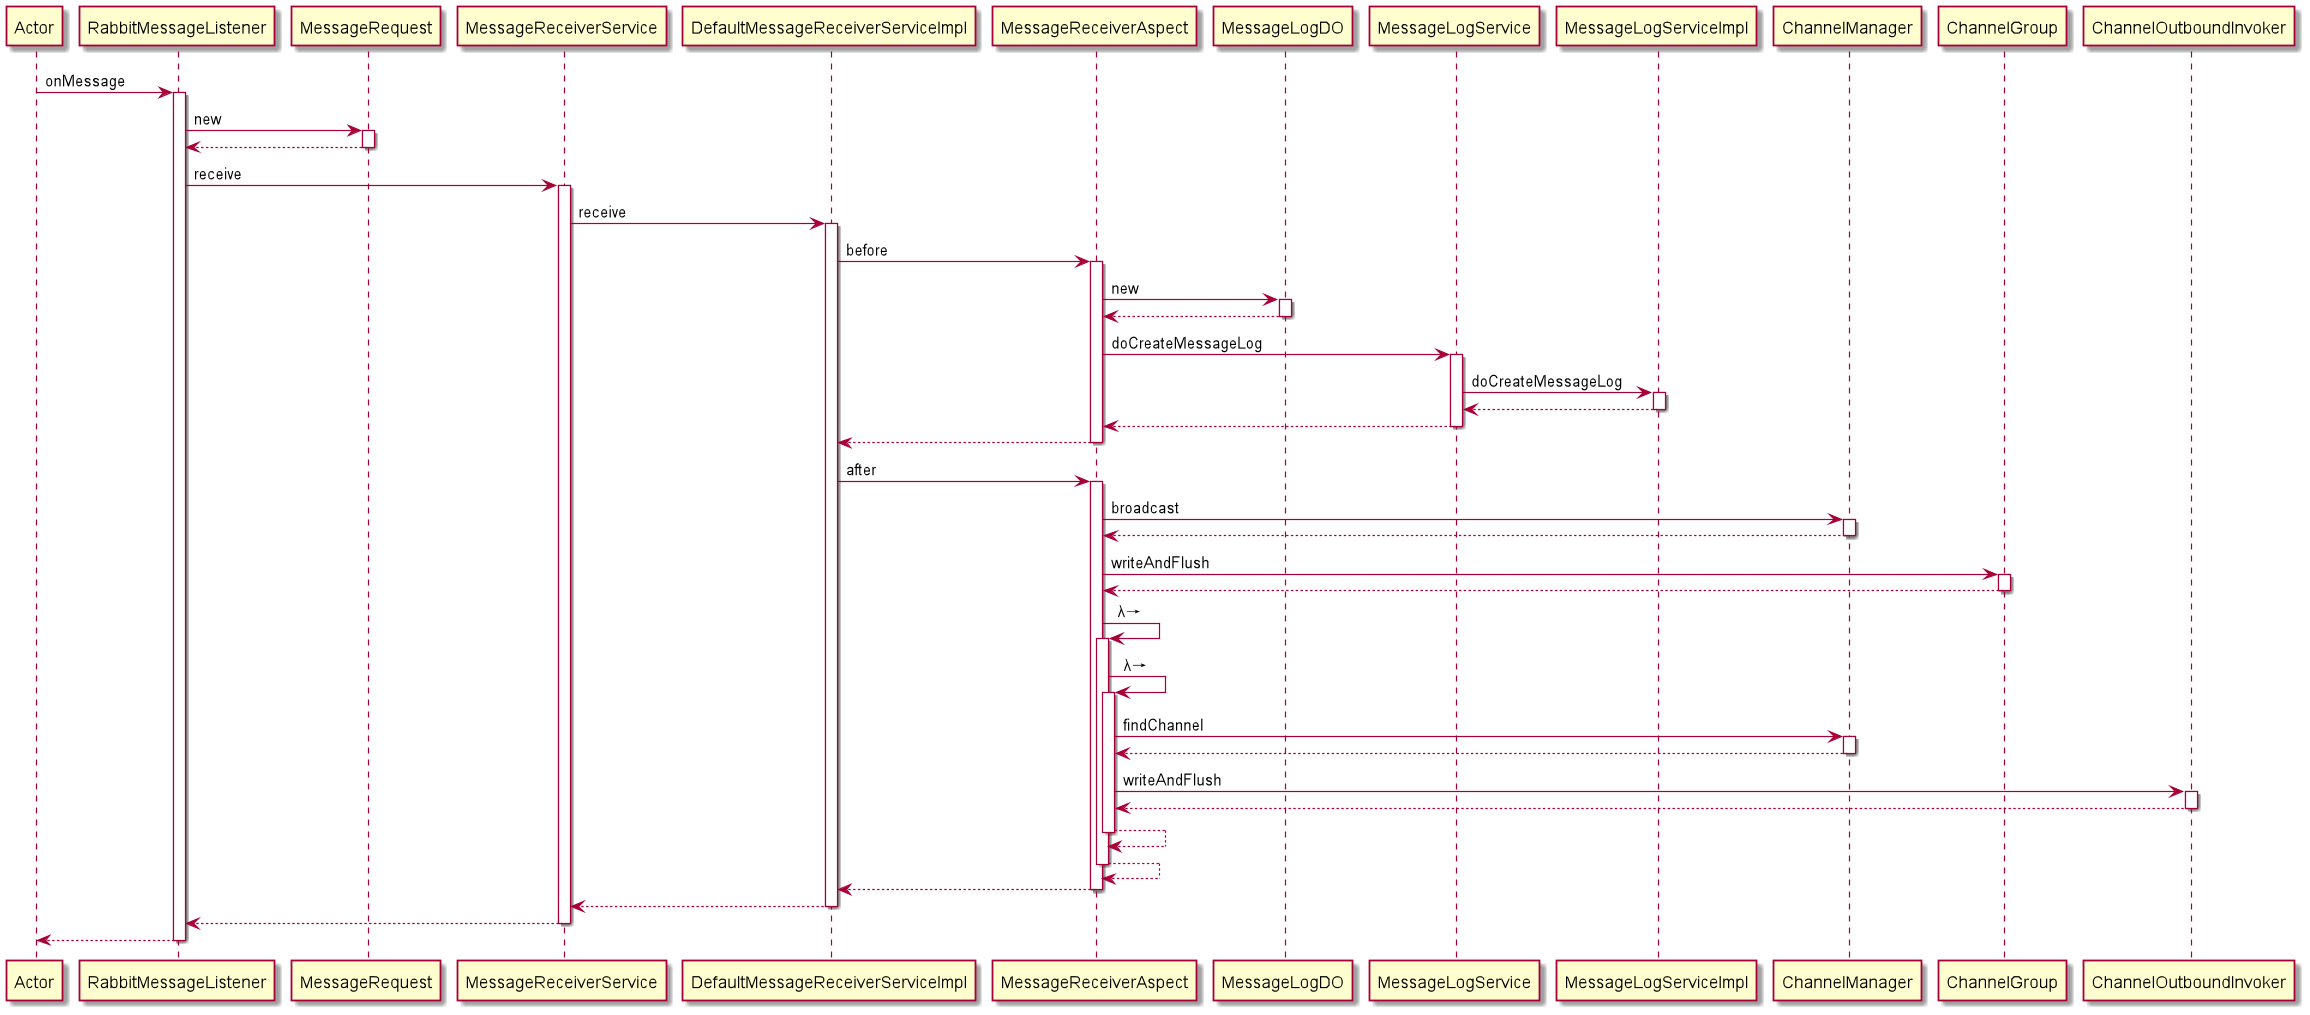

The diagram above was rendered by PlantUML. Its source (embedded in the PNG):
@startuml
participant Actor
Actor -> RabbitMessageListener : onMessage
activate RabbitMessageListener
RabbitMessageListener -> MessageRequest : new
activate MessageRequest
MessageRequest --> RabbitMessageListener
deactivate MessageRequest
RabbitMessageListener -> MessageReceiverService : receive
activate MessageReceiverService
MessageReceiverService -> DefaultMessageReceiverServiceImpl : receive
activate DefaultMessageReceiverServiceImpl
DefaultMessageReceiverServiceImpl -> MessageReceiverAspect : before
activate MessageReceiverAspect
MessageReceiverAspect -> MessageLogDO : new
activate MessageLogDO
MessageLogDO --> MessageReceiverAspect
deactivate MessageLogDO
MessageReceiverAspect -> MessageLogService : doCreateMessageLog
activate MessageLogService
MessageLogService -> MessageLogServiceImpl : doCreateMessageLog
activate MessageLogServiceImpl
MessageLogServiceImpl --> MessageLogService
deactivate MessageLogServiceImpl
MessageLogService --> MessageReceiverAspect
deactivate MessageLogService
MessageReceiverAspect --> DefaultMessageReceiverServiceImpl
deactivate MessageReceiverAspect
DefaultMessageReceiverServiceImpl -> MessageReceiverAspect : after
activate MessageReceiverAspect
MessageReceiverAspect -> ChannelManager : broadcast
activate ChannelManager
ChannelManager --> MessageReceiverAspect
deactivate ChannelManager
MessageReceiverAspect -> ChannelGroup : writeAndFlush
activate ChannelGroup
ChannelGroup --> MessageReceiverAspect
deactivate ChannelGroup
MessageReceiverAspect -> MessageReceiverAspect : λ→
activate MessageReceiverAspect
MessageReceiverAspect -> MessageReceiverAspect : λ→
activate MessageReceiverAspect
MessageReceiverAspect -> ChannelManager : findChannel
activate ChannelManager
ChannelManager --> MessageReceiverAspect
deactivate ChannelManager
MessageReceiverAspect -> ChannelOutboundInvoker : writeAndFlush
activate ChannelOutboundInvoker
ChannelOutboundInvoker --> MessageReceiverAspect
deactivate ChannelOutboundInvoker
MessageReceiverAspect --> MessageReceiverAspect
deactivate MessageReceiverAspect
MessageReceiverAspect --> MessageReceiverAspect
deactivate MessageReceiverAspect
MessageReceiverAspect --> DefaultMessageReceiverServiceImpl
deactivate MessageReceiverAspect
DefaultMessageReceiverServiceImpl --> MessageReceiverService
deactivate DefaultMessageReceiverServiceImpl
MessageReceiverService --> RabbitMessageListener
deactivate MessageReceiverService
return
@enduml